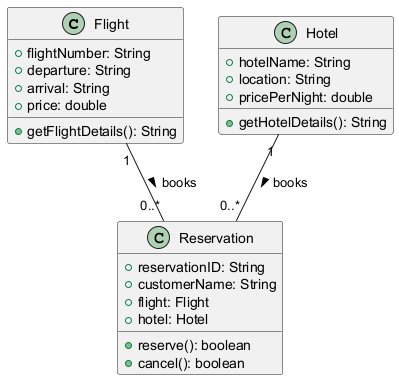

The diagram above was rendered by PlantUML. Its source (embedded in the PNG):
@startuml
class Flight {
    +flightNumber: String
    +departure: String
    +arrival: String
    +price: double
    +getFlightDetails(): String
}

class Hotel {
    +hotelName: String
    +location: String
    +pricePerNight: double
    +getHotelDetails(): String
}

class Reservation {
    +reservationID: String
    +customerName: String
    +flight: Flight
    +hotel: Hotel
    +reserve(): boolean
    +cancel(): boolean
}

Flight "1" -- "0..*" Reservation : books >
Hotel "1" -- "0..*" Reservation : books >
@enduml